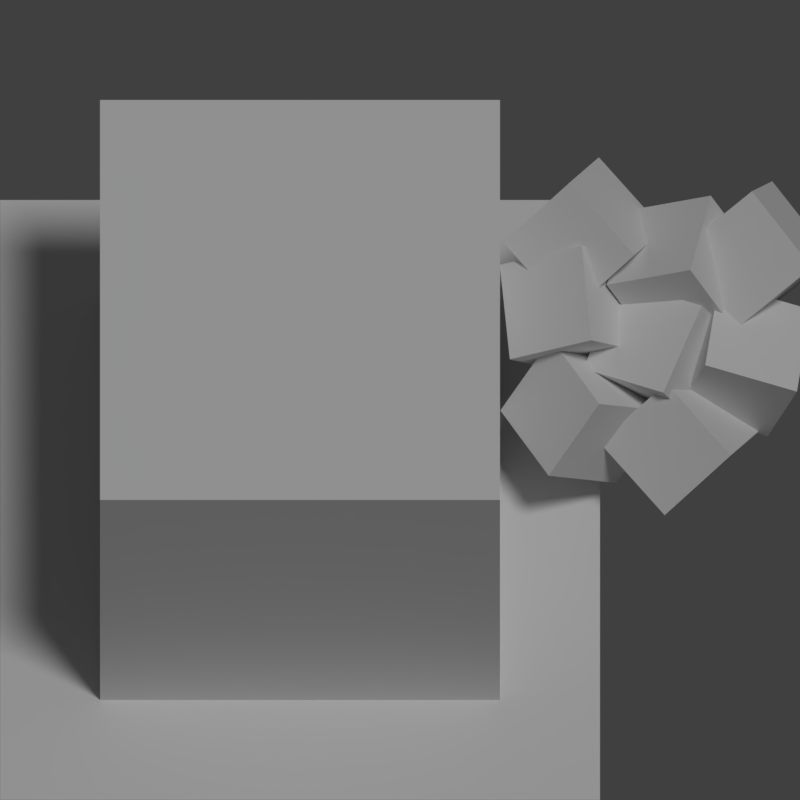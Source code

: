 # Source: Terrian.blend  (saved by Blender 2.78.0; exported with 4.5.12 LTS)
import bpy
from mathutils import Matrix  # noqa: F401  (used for matrix-valued properties, if any)

bpy.ops.wm.read_factory_settings(use_empty=True)
scene = bpy.context.scene
scene.name = 'Scene'

# ---- collections
col_collection_1 = bpy.data.collections.new('Collection 1'); scene.collection.children.link(col_collection_1)

# ---- materials (node trees are filled in below, after node groups)
mat_material = bpy.data.materials.new('Material')
mat_material.alpha_threshold = 0.0
mat_material.use_transparent_shadow = False
mat_material.preview_render_type = 'SHADERBALL'
mat_material.specular_color = (0.0, 0.0, 0.0)
mat_material.roughness = 0.5
mat_material.line_color = (0.0, 0.0, 0.0, 1.0)

# ---- material node trees

# ---- world
world_world = bpy.data.worlds.new('World'); scene.world = world_world
world_world.color = (0.05088, 0.05088, 0.05088)
world_world.use_sun_shadow = False
world_world.sun_shadow_jitter_overblur = 0.0
world_world.cycles.sampling_method = 'MANUAL'

# ---- cameras
cam_camera = bpy.data.cameras.new('Camera')
cam_camera.type = 'ORTHO'
cam_camera.clip_end = 100.0
cam_camera.lens = 35.0
cam_camera.sensor_width = 32.0
cam_camera.sensor_height = 18.0
cam_camera.ortho_scale = 4.0
cam_camera.dof.focus_distance = 0.0
cam_camera.dof.aperture_fstop = 128.0

# ---- lights
light_lamp = bpy.data.lights.new('Lamp', 'SUN')
light_lamp.transmission_factor = 0.0
light_lamp.cutoff_distance = 30.0
light_lamp.angle = 0.1993
light_lamp.energy = 1.0
light_lamp.shadow_buffer_clip_start = 1.001
light_lamp.shadow_soft_size = 0.1
light_lamp.shadow_cascade_max_distance = 1000.0

# ---- meshes
me_cube_001 = bpy.data.meshes.new('Cube.001')
me_cube_001.from_pydata([(-0.5541, 0.3916, 0.2132), (-0.3009, 0.5536, 0.5951), (-0.2164, 0.5711, -0.08689), (0.0368, 0.7331, 0.295), (-0.313, -0.03009, 0.2323), (-0.05976, 0.132, 0.6142), (0.02466, 0.1494, -0.06781), (0.2779, 0.3115, 0.3141), (0.05423, 0.5426, 0.0615), (-0.141, 0.4428, 0.4953), (0.2469, 0.9507, 0.2421), (0.05166, 0.8509, 0.6759), (0.4555, 0.2981, 0.1858), (0.2603, 0.1983, 0.6197), (0.6482, 0.7062, 0.3664), (0.453, 0.6064, 0.8002), (-0.2478, 0.6762, 0.1617), (-0.507, 0.4792, 0.5226), (-0.2978, 1.115, 0.3651), (-0.5571, 0.9178, 0.7261), (0.1603, 0.6048, 0.4159), (-0.09888, 0.4078, 0.7768), (0.1103, 1.043, 0.6193), (-0.1489, 0.8465, 0.9803), (0.205, 0.6854, 0.3608), (-0.02204, 0.747, 0.7862), (0.3078, 1.16, 0.3469), (0.08069, 1.222, 0.7722), (0.6224, 0.602, 0.5957), (0.3953, 0.6636, 1.021), (0.7251, 1.077, 0.5818), (0.498, 1.139, 1.007), (-0.5394, 0.9509, 0.867), (-0.2092, 1.073, 1.202), (-0.3918, 1.32, 0.5874), (-0.06159, 1.442, 0.9227), (-0.2146, 0.6592, 0.6532), (0.1156, 0.781, 0.9884), (-0.06703, 1.028, 0.3736), (0.2632, 1.15, 0.7089), (-0.05727, 0.1494, 0.2659), (0.2729, 0.2713, 0.6011), (0.09032, 0.5186, -0.0137), (0.4205, 0.6405, 0.3216), (0.2675, -0.1423, 0.05207), (0.5977, -0.02045, 0.3873), (0.4151, 0.2269, -0.2275), (0.7453, 0.3488, 0.1077), (0.3239, 0.3747, 0.2413), (0.4701, 0.3095, 0.7002), (0.3921, 0.8537, 0.2876), (0.5383, 0.7886, 0.7466), (0.7825, 0.3243, 0.08807), (0.9287, 0.2591, 0.547), (0.8506, 0.8033, 0.1344), (0.9968, 0.7381, 0.5934), (0.7379, 0.8943, 0.3216), (0.6362, 0.5708, 0.6698), (0.4371, 1.214, 0.5305), (0.3353, 0.8904, 0.8787), (1.106, 1.066, 0.5886), (1.004, 0.7426, 0.9369), (0.8051, 1.386, 0.7976), (0.7034, 1.062, 1.146)], [], [(0, 1, 3, 2), (2, 3, 7, 6), (6, 7, 5, 4), (4, 5, 1, 0), (2, 6, 4, 0), (7, 3, 1, 5), (8, 9, 11, 10), (10, 11, 15, 14), (14, 15, 13, 12), (12, 13, 9, 8), (10, 14, 12, 8), (15, 11, 9, 13), (16, 17, 19, 18), (18, 19, 23, 22), (22, 23, 21, 20), (20, 21, 17, 16), (18, 22, 20, 16), (23, 19, 17, 21), (24, 25, 27, 26), (26, 27, 31, 30), (30, 31, 29, 28), (28, 29, 25, 24), (26, 30, 28, 24), (31, 27, 25, 29), (32, 33, 35, 34), (34, 35, 39, 38), (38, 39, 37, 36), (36, 37, 33, 32), (34, 38, 36, 32), (39, 35, 33, 37), (40, 41, 43, 42), (42, 43, 47, 46), (46, 47, 45, 44), (44, 45, 41, 40), (42, 46, 44, 40), (47, 43, 41, 45), (48, 49, 51, 50), (50, 51, 55, 54), (54, 55, 53, 52), (52, 53, 49, 48), (50, 54, 52, 48), (55, 51, 49, 53), (56, 57, 59, 58), (58, 59, 63, 62), (62, 63, 61, 60), (60, 61, 57, 56), (58, 62, 60, 56), (63, 59, 57, 61)])
me_cube_001.materials.append(mat_material)
me_cube_001.use_remesh_preserve_volume = False
me_cube_001.use_remesh_preserve_attributes = False
me_cube_001.use_mirror_vertex_groups = False
me_cube_001.update()
me_cube = bpy.data.meshes.new('Cube')
me_cube.from_pydata([(-1.0, -1.25, 0.0), (-1.0, -1.25, 1.667), (-1.0, 1.25, 0.0), (-1.0, 1.25, 1.667), (1.0, -1.25, 0.0), (1.0, -1.25, 1.667), (1.0, 1.25, 0.0), (1.0, 1.25, 1.667)], [], [(0, 1, 3, 2), (2, 3, 7, 6), (6, 7, 5, 4), (4, 5, 1, 0), (2, 6, 4, 0), (7, 3, 1, 5)])
me_cube.use_remesh_preserve_volume = False
me_cube.use_remesh_preserve_attributes = False
me_cube.use_mirror_vertex_groups = False
me_cube.update()
me_plane_008 = bpy.data.meshes.new('Plane.008')
me_plane_008.from_pydata([(0.0, 0.0, 0.0), (1.0, 0.0, 0.0), (0.0, 1.25, 0.0), (1.0, 1.25, 0.0)], [], [(0, 1, 3, 2)])
me_plane_008.materials.append(mat_material)
me_plane_008.use_remesh_preserve_volume = False
me_plane_008.use_remesh_preserve_attributes = False
me_plane_008.use_mirror_vertex_groups = False
me_plane_008.update()
me_plane_007 = bpy.data.meshes.new('Plane.007')
me_plane_007.from_pydata([(0.0, 0.0, 0.0), (1.0, 0.0, 0.0), (0.0, 1.25, 0.0), (1.0, 1.25, 0.0)], [], [(0, 1, 3, 2)])
me_plane_007.materials.append(mat_material)
me_plane_007.use_remesh_preserve_volume = False
me_plane_007.use_remesh_preserve_attributes = False
me_plane_007.use_mirror_vertex_groups = False
me_plane_007.update()
me_plane_006 = bpy.data.meshes.new('Plane.006')
me_plane_006.from_pydata([(0.0, 0.0, 0.0), (1.0, 0.0, 0.0), (0.0, 1.25, 0.0), (1.0, 1.25, 0.0)], [], [(0, 1, 3, 2)])
me_plane_006.materials.append(mat_material)
me_plane_006.use_remesh_preserve_volume = False
me_plane_006.use_remesh_preserve_attributes = False
me_plane_006.use_mirror_vertex_groups = False
me_plane_006.update()
me_plane_005 = bpy.data.meshes.new('Plane.005')
me_plane_005.from_pydata([(0.0, 0.0, 0.0), (1.0, 0.0, 0.0), (0.0, 1.25, 0.0), (1.0, 1.25, 0.0)], [], [(0, 1, 3, 2)])
me_plane_005.materials.append(mat_material)
me_plane_005.use_remesh_preserve_volume = False
me_plane_005.use_remesh_preserve_attributes = False
me_plane_005.use_mirror_vertex_groups = False
me_plane_005.update()
me_plane_004 = bpy.data.meshes.new('Plane.004')
me_plane_004.from_pydata([(0.0, 0.0, 0.0), (1.0, 0.0, 0.0), (0.0, 1.25, 0.0), (1.0, 1.25, 0.0)], [], [(0, 1, 3, 2)])
me_plane_004.materials.append(mat_material)
me_plane_004.use_remesh_preserve_volume = False
me_plane_004.use_remesh_preserve_attributes = False
me_plane_004.use_mirror_vertex_groups = False
me_plane_004.update()
me_plane_003 = bpy.data.meshes.new('Plane.003')
me_plane_003.from_pydata([(0.0, 0.0, 0.0), (1.0, 0.0, 0.0), (0.0, 1.25, 0.0), (1.0, 1.25, 0.0)], [], [(0, 1, 3, 2)])
me_plane_003.materials.append(mat_material)
me_plane_003.use_remesh_preserve_volume = False
me_plane_003.use_remesh_preserve_attributes = False
me_plane_003.use_mirror_vertex_groups = False
me_plane_003.update()
me_plane_002 = bpy.data.meshes.new('Plane.002')
me_plane_002.from_pydata([(0.0, 0.0, 0.0), (1.0, 0.0, 0.0), (0.0, 1.25, 0.0), (1.0, 1.25, 0.0)], [], [(0, 1, 3, 2)])
me_plane_002.materials.append(mat_material)
me_plane_002.use_remesh_preserve_volume = False
me_plane_002.use_remesh_preserve_attributes = False
me_plane_002.use_mirror_vertex_groups = False
me_plane_002.update()
me_plane_001 = bpy.data.meshes.new('Plane.001')
me_plane_001.from_pydata([(0.0, 0.0, 0.0), (1.0, 0.0, 0.0), (0.0, 1.25, 0.0), (1.0, 1.25, 0.0)], [], [(0, 1, 3, 2)])
me_plane_001.materials.append(mat_material)
me_plane_001.use_remesh_preserve_volume = False
me_plane_001.use_remesh_preserve_attributes = False
me_plane_001.use_mirror_vertex_groups = False
me_plane_001.update()
me_plane = bpy.data.meshes.new('Plane')
me_plane.from_pydata([(0.0, 0.0, 0.0), (1.0, 0.0, 0.0), (0.0, 1.25, 0.0), (1.0, 1.25, 0.0)], [], [(0, 1, 3, 2)])
me_plane.materials.append(mat_material)
me_plane.use_remesh_preserve_volume = False
me_plane.use_remesh_preserve_attributes = False
me_plane.use_mirror_vertex_groups = False
me_plane.update()

# ---- objects
ob_cube_001 = bpy.data.objects.new('Cube.001', me_cube_001)
ob_light_target = bpy.data.objects.new('Light Target', None)
ob_lamp = bpy.data.objects.new('Lamp', light_lamp)
ob_cube = bpy.data.objects.new('Cube', me_cube)
ob_plane_008 = bpy.data.objects.new('Plane.008', me_plane_008)
ob_plane_007 = bpy.data.objects.new('Plane.007', me_plane_007)
ob_plane_006 = bpy.data.objects.new('Plane.006', me_plane_006)
ob_plane_005 = bpy.data.objects.new('Plane.005', me_plane_005)
ob_plane_004 = bpy.data.objects.new('Plane.004', me_plane_004)
ob_plane_003 = bpy.data.objects.new('Plane.003', me_plane_003)
ob_plane_002 = bpy.data.objects.new('Plane.002', me_plane_002)
ob_plane_001 = bpy.data.objects.new('Plane.001', me_plane_001)
ob_plane = bpy.data.objects.new('Plane', me_plane)
ob_camera_target = bpy.data.objects.new('Camera Target', None)
ob_camera = bpy.data.objects.new('Camera', cam_camera)

# ---- transforms, parenting, visibility, modifiers, constraints
ob_cube_001.location = (3.056, 1.716, 0.2228)
ob_cube_001.lineart.crease_threshold = 0.0
ob_light_target.location = (0.0, 1.25, 0.0)
ob_light_target.empty_image_offset = (0.0, 0.0)
ob_light_target.lineart.crease_threshold = 0.0
ob_lamp.parent = ob_light_target
ob_lamp.matrix_parent_inverse = Matrix(((1.0, 0.0, 0.0, -3.307), (0.0, 1.0, 0.0, -3.852), (0.0, 0.0, 1.0, -5.484e-06), (0.0, 0.0, 0.0, 1.0)))
ob_lamp.location = (5.037, 2.123, 6.139)
ob_lamp.rotation_euler = (0.6503, 0.05522, 0.1243)
ob_lamp.lock_rotations_4d = False
ob_lamp.empty_display_type = 'ARROWS'
ob_lamp.color = (0.0, 0.0, 0.0, 0.0)
ob_lamp.lineart.crease_threshold = 0.0
_c = ob_lamp.constraints.new('TRACK_TO'); _c.name = 'Track To'
_c.target = ob_light_target
ob_cube.location = (1.5, 1.875, 5.473e-06)
ob_cube.lineart.crease_threshold = 0.0
ob_plane_008.location = (0.0, 2.5, 0.0)
ob_plane_008.lineart.crease_threshold = 0.0
ob_plane_007.location = (1.0, 2.5, 0.0)
ob_plane_007.lineart.crease_threshold = 0.0
ob_plane_006.location = (2.0, 2.5, 0.0)
ob_plane_006.lineart.crease_threshold = 0.0
ob_plane_005.location = (2.0, 1.25, 0.0)
ob_plane_005.lineart.crease_threshold = 0.0
ob_plane_004.location = (2.0, 0.0, 0.0)
ob_plane_004.lineart.crease_threshold = 0.0
ob_plane_003.location = (1.0, 0.0, 0.0)
ob_plane_003.lineart.crease_threshold = 0.0
ob_plane_002.location = (1.0, 1.25, 0.0)
ob_plane_002.lineart.crease_threshold = 0.0
ob_plane_001.location = (0.0, 1.25, 0.0)
ob_plane_001.lineart.crease_threshold = 0.0
ob_plane.location = (0.0, 0.0, 0.0)
ob_plane.lineart.crease_threshold = 0.0
ob_camera_target.location = (2.0, 2.5, 0.0)
ob_camera_target.empty_image_offset = (0.0, 0.0)
ob_camera_target.lineart.crease_threshold = 0.0
ob_camera.parent = ob_camera_target
ob_camera.location = (0.0, -6.0, 8.0)
ob_camera.rotation_euler = (1.109, 0.0, 0.0)
ob_camera.lock_rotations_4d = False
ob_camera.empty_display_type = 'ARROWS'
ob_camera.color = (0.0, 0.0, 0.0, 0.0)
ob_camera.display_type = 'WIRE'
ob_camera.lineart.crease_threshold = 0.0
_c = ob_camera.constraints.new('TRACK_TO'); _c.name = 'Track To'
_c.target = ob_camera_target

# ---- collection membership
col_collection_1.objects.link(ob_cube_001)
col_collection_1.objects.link(ob_light_target)
col_collection_1.objects.link(ob_lamp)
col_collection_1.objects.link(ob_cube)
col_collection_1.objects.link(ob_plane_008)
col_collection_1.objects.link(ob_plane_007)
col_collection_1.objects.link(ob_plane_006)
col_collection_1.objects.link(ob_plane_005)
col_collection_1.objects.link(ob_plane_004)
col_collection_1.objects.link(ob_plane_003)
col_collection_1.objects.link(ob_plane_002)
col_collection_1.objects.link(ob_plane_001)
col_collection_1.objects.link(ob_plane)
col_collection_1.objects.link(ob_camera_target)
col_collection_1.objects.link(ob_camera)

# ---- scene / render settings (as saved in the file)
scene.camera = ob_camera
scene.frame_start = 1; scene.frame_end = 250; scene.frame_set(1)
scene.render.engine = 'BLENDER_EEVEE_NEXT'
scene.render.resolution_x = 512
scene.render.resolution_y = 512
scene.render.resolution_percentage = 50
scene.render.dither_intensity = 0.0
scene.cycles.use_denoising = False
scene.cycles.samples = 128
scene.cycles.sampling_pattern = 'TABULATED_SOBOL'
scene.cycles.light_sampling_threshold = 0.0
scene.cycles.use_adaptive_sampling = False
scene.cycles.use_light_tree = False
scene.cycles.blur_glossy = 0.0
scene.cycles.sample_clamp_indirect = 0.0
scene.view_settings.view_transform = 'Standard'
bpy.context.view_layer.update()
